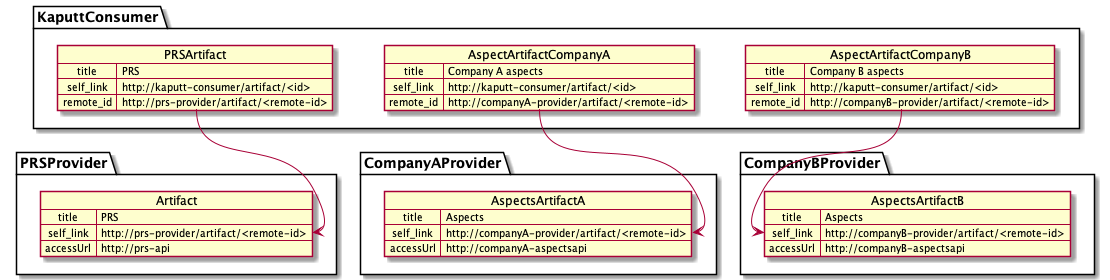

The diagram above was rendered by PlantUML. Its source (embedded in the PNG):
@startuml
'https://plantuml.com/object-diagram

namespace KaputtConsumer {
map PRSArtifact {
 title => PRS
 self_link => http://kaputt-consumer/artifact/<id>
 remote_id => http://prs-provider/artifact/<remote-id>
}

map AspectArtifactCompanyA {
 title => Company A aspects
 self_link => http://kaputt-consumer/artifact/<id>
 remote_id => http://companyA-provider/artifact/<remote-id>
}

map AspectArtifactCompanyB {
 title => Company B aspects
 self_link => http://kaputt-consumer/artifact/<id>
 remote_id => http://companyB-provider/artifact/<remote-id>
}
}

namespace PRSProvider {
map Artifact {
 title => PRS
 self_link => http://prs-provider/artifact/<remote-id>
 accessUrl => http://prs-api
}
}

namespace CompanyAProvider {
map AspectsArtifactA {
 title => Aspects
 self_link => http://companyA-provider/artifact/<remote-id>
 accessUrl => http://companyA-aspectsapi
}
}

namespace CompanyBProvider {
map AspectsArtifactB {
 title => Aspects
 self_link => http://companyB-provider/artifact/<remote-id>
 accessUrl => http://companyB-aspectsapi
}
}

PRSArtifact::remote_id --> Artifact::self_link
AspectArtifactCompanyA::remote_id --> AspectsArtifactA::self_link
AspectArtifactCompanyB::remote_id --> AspectsArtifactB::self_link

@enduml